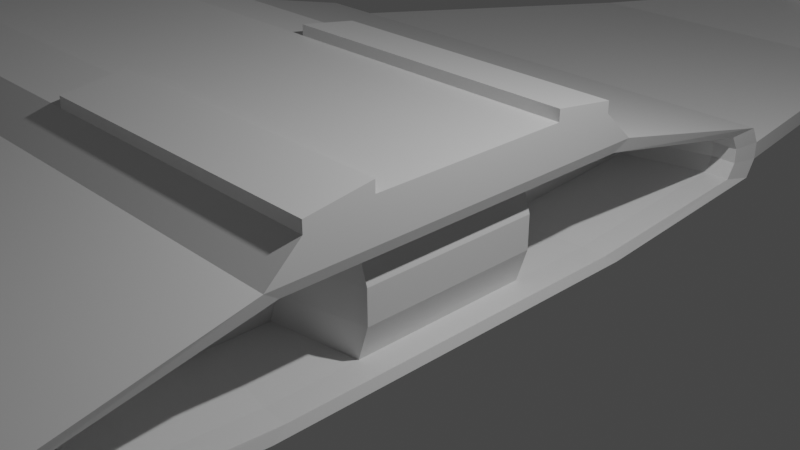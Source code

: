 # Source: Ship1.blend  (saved by Blender 2.90.8; exported with 4.5.12 LTS)
import bpy
from mathutils import Matrix  # noqa: F401  (used for matrix-valued properties, if any)

bpy.ops.wm.read_factory_settings(use_empty=True)
scene = bpy.context.scene
scene.name = 'Scene'

# ---- collections
col_collection = bpy.data.collections.new('Collection'); scene.collection.children.link(col_collection)

# ---- materials (node trees are filled in below, after node groups)
mat_material = bpy.data.materials.new('Material')
mat_material.alpha_threshold = 0.0
mat_material.use_transparent_shadow = False
mat_material.line_color = (0.0, 0.0, 0.0, 1.0)

# ---- material node trees
mat_material.use_nodes = True; mat_material.node_tree.nodes.clear()
_N = mat_material.node_tree.nodes; _L = mat_material.node_tree.links
n0 = _N.new('ShaderNodeOutputMaterial'); n0.name = 'Material Output'; n0.location = (300, 300)
n1 = _N.new('ShaderNodeBsdfPrincipled'); n1.name = 'Principled BSDF'; n1.location = (10, 300)
n1.distribution = 'GGX'
n1.subsurface_method = 'BURLEY'
n1.inputs[2].default_value = 0.4
n1.inputs[3].default_value = 1.45
n1.inputs[27].default_value = (0.0, 0.0, 0.0, 1.0)
n1.inputs[28].default_value = 1.0
_L.new(n1.outputs[0], n0.inputs[0])
n0.is_active_output = True

# ---- world
world_world = bpy.data.worlds.new('World'); scene.world = world_world
world_world.use_nodes = True; world_world.node_tree.nodes.clear()
_N = world_world.node_tree.nodes; _L = world_world.node_tree.links
n0 = _N.new('ShaderNodeOutputWorld'); n0.name = 'World Output'; n0.location = (300, 300)
n1 = _N.new('ShaderNodeBackground'); n1.name = 'Background'; n1.location = (10, 300)
n1.inputs[0].default_value = (0.05088, 0.05088, 0.05088, 1.0)
_L.new(n1.outputs[0], n0.inputs[0])
n0.is_active_output = True
world_world.color = (0.05088, 0.05088, 0.05088)
world_world.use_sun_shadow = False
world_world.sun_shadow_jitter_overblur = 0.0

# ---- cameras
cam_camera = bpy.data.cameras.new('Camera')
cam_camera.clip_end = 100.0
cam_camera.ortho_scale = 7.314

# ---- lights
light_light = bpy.data.lights.new('Light', 'POINT')
light_light.transmission_factor = 0.0
light_light.energy = 1000.0
light_light.shadow_soft_size = 0.1
light_light.shadow_maximum_resolution = 0.006
light_light.use_absolute_resolution = True

# ---- meshes
me_cube = bpy.data.meshes.new('Cube')
me_cube.from_pydata([(1.0, 0.8266, 0.8866), (1.0, 1.0, -1.0), (1.0, -0.8266, 0.8866), (1.0, -1.0, -1.0), (-1.0, 0.8266, 0.8866), (-1.0, 1.0, -1.0), (-1.0, -0.8266, 0.8866), (-1.0, -1.0, -1.0), (-3.0, 1.0, -1.0), (-3.0, -1.0, -1.0), (-3.0, -0.8266, 0.8866), (-3.0, 0.8266, 0.8866), (-5.0, 1.0, -1.0), (-5.0, -1.0, -1.0), (-5.0, -0.8266, 0.8866), (-5.0, 0.8266, 0.8866), (-7.0, 1.0, -1.0), (-7.0, -1.0, -1.0), (-7.0, -0.8266, 0.8866), (-7.0, 0.8266, 0.8866), (-8.912, 0.6726, -0.8639), (-8.912, -0.6726, -0.8639), (-8.912, -0.7017, 0.8845), (-8.912, 0.7017, 0.8845), (-10.42, 0.742, -0.928), (-10.42, -0.742, -0.928), (-10.42, -0.7054, 0.9439), (-10.42, 0.7054, 0.9439), (-13.4, 0.5256, -1.216), (-13.4, -0.5256, -1.216), (-13.4, -0.4996, 0.263), (-13.4, 0.4996, 0.263), (-14.08, 0.319, -1.065), (-14.08, -0.319, -1.065), (-14.08, -0.319, -0.2053), (-14.08, 0.319, -0.2053), (-1.0, 0.0, -1.0), (1.0, 0.0, 1.0), (-1.0, 0.0, 1.0), (1.0, 0.0, -1.0), (-3.0, 0.0, -1.0), (-3.0, 0.0, 1.0), (-5.0, 0.0, -1.0), (-5.0, 0.0, 1.0), (-7.0, 0.0, -1.0), (-7.0, 0.0, 1.0), (-8.912, 0.0, -1.0), (-8.912, 0.0, 1.0), (-10.42, 0.0, -1.0), (-10.42, 0.0, 1.116), (-13.4, 0.0, -1.288), (-0.41, -0.8501, -0.8192), (-14.15, 0.0, -1.065), (-14.15, 0.0, -0.2053), (-1.0, 0.5, 1.0), (1.0, 0.5, -1.0), (-3.0, 0.5, 1.0), (-5.0, 0.5, 1.0), (-7.0, 0.5, 1.0), (-8.912, 0.3932, 1.0), (-10.42, 0.4972, 1.116), (-0.41, -0.5641, -0.8192), (-14.15, 0.1595, -0.2053), (-1.0, 0.5, -1.0), (1.0, 0.5, 1.0), (-3.0, 0.5, -1.0), (-5.0, 0.5, -1.0), (-7.0, 0.5, -1.0), (-8.912, 0.3932, -1.0), (-10.42, 0.4209, -1.0), (-13.4, 0.2981, -1.288), (-14.15, 0.1595, -1.065), (-1.0, -0.5, -1.0), (1.0, -0.5, 1.0), (-3.0, -0.5, -1.0), (-5.0, -0.5, -1.0), (-7.0, -0.5, -1.0), (-8.912, -0.3932, -1.0), (-10.42, -0.4209, -1.0), (-13.4, -0.2981, -1.288), (-14.15, -0.1595, -1.065), (-1.0, -0.5, 1.0), (1.0, -0.5, -1.0), (-3.0, -0.5, 1.0), (-5.0, -0.5, 1.0), (-7.0, -0.5, 1.0), (-8.912, -0.3932, 1.0), (-10.42, -0.4972, 1.116), (-0.2763, -0.5641, -0.4507), (-14.15, -0.1595, -0.2053), (0.7699, -0.4617, -0.4684), (-0.8871, 3.931, -0.4452), (0.7699, 0.4617, -0.4684), (-4.531, 3.931, -0.4452), (-3.317, 3.931, -0.4452), (-2.102, 3.931, -0.4452), (-4.531, -3.931, -0.4452), (-4.531, -3.931, -0.6691), (-7.441, -1.0, 0.0), (-7.441, 1.0, 0.0), (-8.912, -0.7865, 0.0), (-8.912, 0.7865, 0.0), (-10.42, -0.8418, 0.0), (-10.42, 0.8418, 0.0), (-13.4, -0.5962, -0.4844), (-13.4, 0.5962, -0.4844), (-14.15, -0.319, -0.6353), (-14.15, 0.319, -0.6353), (-14.28, 0.0, -0.6353), (0.7699, -5.351e-10, -0.4684), (0.6362, -5.351e-10, -0.8864), (-14.28, 0.1595, -0.6353), (-14.28, -0.1595, -0.6353), (0.6362, -0.4617, -0.8864), (0.6362, 0.4617, -0.8864), (0.6362, -0.9233, -0.8864), (-3.317, -3.931, -0.4452), (-3.317, -3.931, -0.6691), (-2.102, -3.931, -0.4452), (-7.441, 1.0, -0.5), (-8.912, 0.7865, -0.5), (-10.42, 0.8418, -0.5), (-13.4, 0.5962, -0.8862), (-14.15, 0.319, -0.8503), (-14.28, 0.0, -0.8503), (0.6362, 0.9233, -0.8864), (-14.28, 0.1595, -0.8503), (-14.28, -0.1595, -0.8503), (-2.102, -3.931, -0.6691), (-0.8871, -3.931, -0.4452), (-0.8871, -3.931, -0.6691), (-7.441, -1.0, -0.5), (-8.912, -0.7865, -0.5), (-10.42, -0.8418, -0.5), (-13.4, -0.5962, -0.8862), (-14.15, -0.319, -0.8503), (-1.0, -1.0, 0.5), (-3.0, -1.0, 0.5), (-5.0, -1.0, 0.5), (-7.0, -1.0, 0.5), (-8.912, -0.7865, 0.5), (-10.42, -0.8418, 0.5), (-13.4, -0.5962, -0.08263), (-14.15, -0.319, -0.4203), (1.0, 1.0, 0.5), (1.0, -1.0, 0.5), (-1.0, 1.0, 0.5), (-3.0, 1.0, 0.5), (-5.0, 1.0, 0.5), (-7.0, 1.0, 0.5), (-8.912, 0.7865, 0.5), (-10.42, 0.8418, 0.5), (-13.4, 0.5962, -0.08263), (-14.15, 0.319, -0.4203), (-14.28, 0.0, -0.4203), (1.0, 0.0, 0.5), (1.0, 0.5, 0.5), (-14.28, 0.1595, -0.4203), (-14.28, -0.1595, -0.4203), (1.0, -0.5, 0.5), (1.0, 2.096, -0.779), (-1.0, 2.096, -0.779), (1.0, 2.148, -0.5551), (1.0, -2.148, -0.5551), (1.0, -2.096, -0.779), (-1.0, 2.148, -0.5551), (-1.0, -2.096, -0.779), (-3.0, 2.148, -0.5551), (-3.0, 2.096, -0.779), (-3.0, -2.096, -0.779), (-5.0, 2.148, -0.5551), (-5.0, 2.096, -0.779), (-5.0, -2.096, -0.779), (-7.0, 2.148, -0.5551), (-7.0, 2.096, -0.779), (-7.0, -2.096, -0.779), (1.0, 2.096, -0.1074), (1.0, 2.148, -0.3313), (-1.0, -2.148, -0.5551), (-1.0, -2.148, -0.3313), (1.0, -2.096, -0.1074), (1.0, -2.148, -0.3313), (-1.0, 2.096, -0.1074), (-1.0, 2.148, -0.3313), (-3.0, -2.148, -0.5551), (-3.0, -2.148, -0.3313), (-3.0, 2.096, -0.1074), (-3.0, 2.148, -0.3313), (-5.0, -2.148, -0.5551), (-5.0, -2.148, -0.3313), (-5.0, 2.096, -0.1074), (-5.0, 2.148, -0.3313), (-7.0, -2.148, -0.5551), (-7.0, -2.148, -0.3313), (-7.0, 2.096, -0.1074), (-7.0, 2.148, -0.3313), (-1.0, -2.096, -0.1074), (-3.0, -2.096, -0.1074), (-5.0, -2.096, -0.1074), (-7.0, -2.096, -0.1074), (0.3276, 3.931, -0.4452), (0.3276, -3.931, -0.4452), (0.3276, 3.931, -0.6691), (0.3276, -3.931, -0.6691), (-0.8871, 3.931, -0.6691), (-2.102, 3.931, -0.6691), (-3.317, 3.931, -0.6691), (-4.531, 3.931, -0.6691), (-0.9271, 4.922, -0.3067), (-1.8, 4.922, -0.3067), (-1.8, -4.922, -0.3067), (-2.673, -4.922, -0.3067), (-2.673, -4.922, -0.5305), (-1.8, -4.922, -0.5305), (-0.9271, -4.922, -0.5305), (-0.9271, -4.922, -0.3067), (-0.05399, -4.922, -0.5305), (-0.05399, -4.922, -0.3067), (-2.673, 4.922, -0.3067), (-0.05399, 4.922, -0.3067), (0.8192, 4.922, -0.3067), (0.8192, -4.922, -0.3067), (0.8192, 4.922, -0.5305), (0.8192, -4.922, -0.5305), (-0.05399, 4.922, -0.5305), (-0.9271, 4.922, -0.5305), (-1.8, 4.922, -0.5305), (-2.673, 4.922, -0.5305), (-0.631, 4.98, -0.3067), (-1.504, 4.98, -0.3067), (-1.504, -4.98, -0.3067), (-2.377, -4.98, -0.3067), (-2.377, -4.98, -0.5305), (-1.504, -4.98, -0.5305), (-0.631, -4.98, -0.5305), (-0.631, -4.98, -0.3067), (0.2422, -4.98, -0.5305), (0.2422, -4.98, -0.3067), (-2.377, 4.98, -0.3067), (0.2422, 4.98, -0.3067), (0.8908, 4.98, -0.3067), (0.8908, -4.98, -0.3067), (0.8908, 4.98, -0.5305), (0.8908, -4.98, -0.5305), (0.2422, 4.98, -0.5305), (-0.631, 4.98, -0.5305), (-1.504, 4.98, -0.5305), (-2.377, 4.98, -0.5305), (0.1997, 4.922, 0.3469), (-0.2132, 4.922, 0.3469), (-0.2132, -4.922, 0.3469), (-0.626, -4.922, 0.3469), (1.165, -4.98, 0.3469), (1.025, -4.922, 0.3469), (0.1997, -4.922, 0.3469), (-0.626, 4.922, 0.3469), (0.6125, -4.922, 0.3469), (0.6125, 4.922, 0.3469), (1.025, 4.922, 0.3469), (0.7525, -4.98, 0.3469), (0.3397, 4.98, 0.3469), (-0.07314, 4.98, 0.3469), (-0.07314, -4.98, 0.3469), (-0.486, -4.98, 0.3469), (0.3397, -4.98, 0.3469), (-0.486, 4.98, 0.3469), (0.7525, 4.98, 0.3469), (1.165, 4.98, 0.3469), (0.8234, 4.855, 0.7687), (0.5222, 4.855, 0.7687), (0.5222, -4.855, 0.7687), (0.221, -4.855, 0.7687), (1.528, -4.912, 0.7687), (1.426, -4.855, 0.7687), (0.8234, -4.855, 0.7687), (0.221, 4.855, 0.7687), (1.125, -4.855, 0.7687), (1.125, 4.855, 0.7687), (1.426, 4.855, 0.7687), (1.227, -4.912, 0.7687), (0.9256, 4.912, 0.7687), (0.6244, 4.912, 0.7687), (0.6244, -4.912, 0.7687), (0.3231, -4.912, 0.7687), (0.9256, -4.912, 0.7687), (0.3231, 4.912, 0.7687), (1.227, 4.912, 0.7687), (1.528, 4.912, 0.7687), (1.323, 4.98, -1.35), (1.282, 4.922, -1.35), (0.7809, 4.922, -1.35), (0.9508, 4.98, -1.35), (0.9508, -4.98, -1.35), (0.7809, -4.922, -1.35), (1.282, -4.922, -1.35), (1.323, -4.98, -1.35), (0.2797, -4.922, -1.35), (-0.2215, -4.922, -1.35), (-0.7226, -4.922, -1.35), (0.2797, 4.922, -1.35), (-0.2215, 4.922, -1.35), (-0.7226, 4.922, -1.35), (0.4497, -4.98, -1.35), (-0.05147, -4.98, -1.35), (-0.5526, -4.98, -1.35), (0.4497, 4.98, -1.35), (-0.05147, 4.98, -1.35), (-0.5526, 4.98, -1.35), (1.0, -0.8266, 1.029), (-1.0, -0.8266, 1.029), (1.0, -0.5, 1.142), (-1.0, 0.5, 1.142), (-1.0, 0.8266, 1.029), (1.0, 0.8266, 1.029), (-3.0, 0.5, 1.142), (-3.0, 0.8266, 1.029), (-3.0, -0.8266, 1.029), (1.0, 0.5, 1.142), (-1.0, -0.5, 1.142), (-3.0, -0.5, 1.142), (-10.64, -0.4631, 1.007), (0.957, 0.9233, -0.8862), (-13.83, -0.2971, -0.2087), (0.957, -0.9233, -0.8862), (0.957, 0.4617, -0.8862), (0.957, -0.4617, -0.8862), (0.957, -5.365e-10, -0.8862), (-13.83, 0.2971, -0.2087), (-13.89, 0.1486, -0.2087), (-10.64, -0.657, 0.8616), (0.957, 0.9233, 0.3676), (-13.23, -0.4653, 0.2275), (0.957, -0.9233, 0.3676), (-13.23, 0.4653, 0.2275), (0.957, -5.365e-10, 0.3676), (-13.23, 0.328, 0.2797), (0.957, 0.4617, 0.3676), (-10.64, 0.657, 0.8616), (0.957, -0.4617, 0.3676), (-10.64, 0.4631, 1.007), (0.957, -1.935, -0.7015), (0.957, -1.984, -0.5144), (0.957, -1.984, -0.3272), (0.957, -1.935, -0.1401), (0.957, 1.984, -0.5144), (0.957, 1.935, -0.1401), (0.957, 1.984, -0.3272), (0.957, 1.935, -0.7015), (0.6362, 0.9233, 0.3675), (0.6362, -0.9233, 0.3675), (0.6362, -5.351e-10, 0.3675), (0.7699, -5.351e-10, -0.05048), (0.6362, 0.4617, 0.3675), (0.7699, 0.4617, -0.05048), (0.6362, -0.4617, 0.3675), (0.7699, -0.4617, -0.05048), (0.6362, -1.935, -0.7017), (0.6362, -1.984, -0.5145), (0.6362, -1.984, -0.3274), (0.6362, -1.935, -0.1402), (0.6362, 1.984, -0.5145), (0.6362, 1.935, -0.1402), (0.6362, 1.984, -0.3274), (0.6362, 1.935, -0.7017), (-10.64, 1.682e-10, 1.007), (-13.23, -0.328, 0.2797), (-13.23, 1.682e-10, 0.2797), (-13.89, -0.1486, -0.2087), (-13.89, 1.682e-10, -0.2087), (-0.2763, 0.5641, -0.4507), (-0.41, 0.5641, -0.8192), (-0.41, 0.8501, -0.8192), (-0.2763, -0.8501, -0.4507), (-0.2763, 0.8501, -0.4507), (-0.41, 0.8501, 0.2863), (-0.2763, 0.8501, -0.08221), (-0.41, -0.8501, 0.2863), (-0.2763, -0.8501, -0.08221), (-0.41, 0.5641, 0.2863), (-0.2763, 0.5641, -0.08221), (-0.41, -0.5641, 0.2863), (-0.2763, -0.5641, -0.08221), (-0.41, -1.781, -0.6564), (-0.41, -1.826, -0.4914), (-0.41, -1.826, -0.3264), (-0.41, -1.781, -0.1614), (-0.41, 1.826, -0.4914), (-0.41, 1.781, -0.1614), (-0.41, 1.826, -0.3264), (-0.41, 1.781, -0.6564)], [], [(11, 56, 314, 315), (145, 2, 6, 136), (72, 7, 9, 74), (72, 82, 3, 7), (159, 73, 2, 145), (146, 4, 0, 144), (56, 11, 15, 57), (83, 10, 316, 319), (98, 131, 192, 193), (136, 6, 10, 137), (1, 160, 347, 321), (137, 10, 14, 138), (146, 144, 176, 182), (74, 9, 13, 75), (76, 17, 21, 77), (75, 13, 17, 76), (57, 15, 19, 58), (138, 14, 18, 139), (59, 23, 27, 60), (58, 19, 23, 59), (139, 18, 22, 140), (119, 16, 20, 120), (121, 24, 28, 122), (140, 22, 26, 141), (120, 20, 24, 121), (77, 21, 25, 78), (27, 31, 333, 337), (78, 25, 29, 79), (26, 87, 320, 329), (141, 26, 30, 142), (157, 62, 35, 153), (142, 30, 34, 143), (122, 28, 32, 123), (79, 29, 33, 80), (70, 50, 52, 71), (158, 89, 53, 154), (35, 62, 328, 327), (69, 48, 50, 70), (30, 26, 329, 331), (68, 46, 48, 69), (85, 45, 47, 86), (86, 47, 49, 87), (84, 43, 45, 85), (66, 42, 44, 67), (67, 44, 46, 68), (65, 40, 42, 66), (81, 38, 41, 83), (83, 41, 43, 84), (156, 64, 37, 155), (63, 55, 39, 36), (63, 36, 40, 65), (64, 54, 38, 37), (4, 11, 315, 312), (5, 63, 65, 8), (5, 1, 55, 63), (144, 0, 64, 156), (8, 65, 66, 12), (16, 67, 68, 20), (12, 66, 67, 16), (20, 68, 69, 24), (24, 69, 70, 28), (28, 70, 71, 32), (154, 53, 62, 157), (49, 60, 339, 364), (89, 34, 322, 367), (45, 58, 59, 47), (47, 59, 60, 49), (43, 57, 58, 45), (38, 54, 56, 41), (41, 56, 57, 43), (10, 83, 84, 14), (2, 73, 310, 308), (14, 84, 85, 18), (22, 86, 87, 26), (18, 85, 86, 22), (34, 30, 331, 322), (53, 89, 367, 368), (143, 34, 89, 158), (50, 79, 80, 52), (48, 78, 79, 50), (46, 77, 78, 48), (42, 75, 76, 44), (44, 76, 77, 46), (40, 74, 75, 42), (155, 37, 73, 159), (36, 39, 82, 72), (36, 72, 74, 40), (37, 38, 81, 73), (82, 39, 326, 325), (135, 106, 112, 127), (124, 108, 111, 126), (162, 177, 346, 344), (163, 164, 340, 341), (127, 112, 108, 124), (152, 105, 107, 153), (134, 104, 106, 135), (126, 111, 107, 123), (133, 102, 104, 134), (150, 101, 103, 151), (132, 100, 102, 133), (151, 103, 105, 152), (149, 99, 101, 150), (131, 98, 100, 132), (7, 3, 164, 166), (136, 137, 197, 196), (17, 13, 172, 175), (139, 98, 193, 199), (137, 138, 198, 197), (138, 139, 199, 198), (12, 16, 174, 171), (55, 1, 321, 324), (156, 155, 334, 336), (164, 3, 323, 340), (180, 181, 342, 343), (5, 8, 168, 161), (16, 119, 173, 174), (148, 147, 186, 190), (9, 7, 166, 169), (17, 131, 132, 21), (21, 132, 133, 25), (25, 133, 134, 29), (71, 126, 123, 32), (29, 134, 135, 33), (80, 127, 124, 52), (160, 162, 344, 347), (144, 156, 336, 330), (52, 124, 126, 71), (33, 135, 127, 80), (3, 82, 325, 323), (105, 122, 123, 107), (101, 120, 121, 103), (103, 121, 122, 105), (99, 119, 120, 101), (149, 148, 190, 194), (39, 55, 324, 326), (177, 176, 345, 346), (4, 146, 147, 11), (15, 148, 149, 19), (11, 147, 148, 15), (19, 149, 150, 23), (27, 151, 152, 31), (23, 150, 151, 27), (31, 152, 153, 35), (159, 145, 332, 338), (106, 143, 158, 112), (108, 154, 157, 111), (155, 159, 338, 334), (145, 180, 343, 332), (112, 158, 154, 108), (104, 142, 143, 106), (111, 157, 153, 107), (102, 141, 142, 104), (100, 140, 141, 102), (98, 139, 140, 100), (131, 17, 175, 192), (119, 99, 195, 173), (147, 146, 182, 186), (1, 5, 161, 160), (176, 144, 330, 345), (8, 12, 171, 168), (165, 161, 168, 167), (170, 171, 174, 173), (167, 168, 171, 170), (162, 165, 204, 202), (186, 187, 191, 190), (179, 185, 118, 129), (190, 191, 195, 194), (178, 163, 203, 130), (182, 183, 187, 186), (195, 191, 94, 93), (165, 167, 205, 204), (164, 163, 178, 166), (161, 165, 162, 160), (166, 178, 184, 169), (169, 184, 188, 172), (172, 188, 192, 175), (185, 189, 116, 118), (170, 173, 207, 206), (163, 181, 201, 203), (189, 198, 199, 193), (185, 197, 198, 189), (179, 196, 197, 185), (183, 182, 176, 177), (181, 180, 196, 179), (181, 163, 341, 342), (145, 136, 196, 180), (99, 149, 194, 195), (13, 9, 169, 172), (96, 97, 212, 211), (205, 206, 226, 225), (116, 96, 211, 210), (129, 118, 215, 217), (97, 117, 213, 212), (93, 94, 209, 218), (94, 95, 208, 209), (117, 128, 214, 213), (187, 183, 91, 95), (184, 178, 130, 128), (193, 192, 97, 96), (173, 195, 93, 207), (183, 177, 200, 91), (188, 184, 128, 117), (181, 179, 129, 201), (192, 188, 117, 97), (189, 193, 96, 116), (177, 162, 202, 200), (167, 170, 206, 205), (191, 187, 95, 94), (213, 214, 296, 297), (215, 210, 250, 254), (223, 221, 241, 243), (245, 244, 291, 305), (220, 222, 242, 240), (214, 216, 293, 296), (240, 239, 266, 267), (227, 247, 307, 301), (95, 91, 219, 208), (206, 207, 227, 226), (207, 93, 218, 227), (91, 200, 220, 219), (204, 205, 225, 224), (130, 203, 223, 216), (201, 129, 217, 221), (202, 204, 224, 222), (200, 202, 222, 220), (128, 130, 216, 214), (203, 201, 221, 223), (118, 116, 210, 215), (233, 230, 231, 232), (234, 235, 230, 233), (236, 237, 235, 234), (244, 239, 240, 242), (243, 241, 237, 236), (228, 245, 246, 229), (229, 246, 247, 238), (239, 244, 245, 228), (238, 218, 255, 265), (247, 246, 306, 307), (241, 221, 253, 252), (239, 228, 260, 266), (222, 224, 290, 289), (231, 230, 262, 263), (221, 217, 256, 253), (246, 245, 305, 306), (211, 212, 232, 231), (227, 218, 238, 247), (235, 237, 259, 264), (216, 223, 294, 293), (249, 248, 268, 269), (265, 255, 275, 285), (257, 258, 278, 277), (264, 259, 279, 284), (248, 257, 277, 268), (261, 265, 285, 281), (256, 254, 274, 276), (262, 264, 284, 282), (237, 241, 252, 259), (220, 240, 267, 258), (218, 209, 249, 255), (209, 208, 248, 249), (217, 215, 254, 256), (210, 211, 251, 250), (230, 235, 264, 262), (208, 219, 257, 248), (219, 220, 258, 257), (229, 238, 265, 261), (211, 231, 263, 251), (228, 229, 261, 260), (274, 270, 282, 284), (273, 276, 279, 272), (275, 269, 281, 285), (269, 268, 280, 281), (276, 274, 284, 279), (270, 271, 283, 282), (268, 277, 286, 280), (277, 278, 287, 286), (266, 260, 280, 286), (253, 256, 276, 273), (250, 251, 271, 270), (267, 266, 286, 287), (251, 263, 283, 271), (252, 253, 273, 272), (259, 252, 272, 279), (260, 261, 281, 280), (254, 250, 270, 274), (258, 267, 287, 278), (263, 262, 282, 283), (255, 249, 269, 275), (297, 296, 302, 303), (296, 293, 292, 302), (289, 290, 291, 288), (293, 294, 295, 292), (298, 297, 303, 304), (299, 300, 306, 305), (300, 301, 307, 306), (290, 299, 305, 291), (243, 236, 292, 295), (232, 212, 298, 304), (212, 213, 297, 298), (244, 242, 288, 291), (225, 226, 300, 299), (236, 234, 302, 292), (223, 243, 295, 294), (234, 233, 303, 302), (226, 227, 301, 300), (233, 232, 304, 303), (224, 225, 299, 290), (242, 222, 289, 288), (310, 318, 309, 308), (311, 312, 315, 314), (313, 312, 311, 317), (309, 318, 319, 316), (73, 81, 318, 310), (64, 0, 313, 317), (10, 6, 309, 316), (56, 54, 311, 314), (81, 83, 319, 318), (6, 2, 308, 309), (54, 64, 317, 311), (0, 4, 312, 313), (338, 332, 349, 354), (336, 334, 350, 352), (323, 325, 113, 115), (342, 341, 357, 358), (330, 336, 352, 348), (344, 346, 362, 360), (345, 330, 348, 361), (334, 338, 354, 350), (332, 343, 359, 349), (326, 324, 114, 110), (343, 342, 358, 359), (321, 347, 363, 125), (346, 345, 361, 362), (325, 326, 110, 113), (341, 340, 356, 357), (340, 323, 115, 356), (347, 344, 360, 363), (324, 321, 125, 114), (361, 348, 374, 387), (109, 351, 355, 90), (355, 354, 380, 381), (92, 353, 351, 109), (114, 125, 371, 370), (349, 359, 385, 376), (359, 358, 384, 385), (352, 353, 379, 378), (114, 92, 109, 110), (125, 363, 389, 371), (110, 109, 90, 113), (362, 361, 387, 388), (90, 355, 381, 88), (351, 350, 354, 355), (357, 356, 382, 383), (353, 352, 350, 351), (353, 92, 369, 379), (356, 115, 51, 382), (335, 333, 327, 328), (339, 337, 333, 335), (320, 364, 366, 365), (365, 366, 368, 367), (364, 339, 335, 366), (366, 335, 328, 368), (331, 365, 367, 322), (329, 320, 365, 331), (60, 27, 337, 339), (31, 35, 327, 333), (87, 49, 364, 320), (62, 53, 368, 328), (375, 373, 386, 388), (373, 375, 379, 369), (88, 381, 377, 372), (51, 372, 383, 382), (377, 376, 385, 384), (61, 88, 372, 51), (371, 373, 369, 370), (373, 371, 389, 386), (374, 375, 388, 387), (375, 374, 378, 379), (381, 380, 376, 377), (372, 377, 384, 383), (360, 362, 388, 386), (348, 352, 378, 374), (113, 90, 88, 61), (358, 357, 383, 384), (354, 349, 376, 380), (92, 114, 370, 369), (115, 113, 61, 51), (363, 360, 386, 389)])
_uv = me_cube.uv_layers.new(name='UVMap')
_uv.uv.foreach_set('vector', [0.2203, 0.9214, 0.2061, 0.9212, 0.2065, 0.9157, 0.2207, 0.9159, 0.6361, 0.221, 0.6362, 0.2385, 0.5536, 0.2389, 0.5535, 0.2214, 0.747, 0.225, 0.747, 0.2044, 0.8294, 0.2044, 0.8294, 0.225, 0.747, 0.225, 0.6646, 0.225, 0.6646, 0.2044, 0.747, 0.2044, 0.9213, 0.7087, 0.9007, 0.7086, 0.9054, 0.6952, 0.9214, 0.6881, 0.5554, 0.33, 0.5557, 0.3121, 0.6405, 0.3139, 0.6402, 0.3318, 0.4709, 0.296, 0.4709, 0.3106, 0.3864, 0.3102, 0.3864, 0.2955, 0.2775, 0.9223, 0.2633, 0.9223, 0.2633, 0.9168, 0.2775, 0.9168, 0.6631, 0.8053, 0.6779, 0.7917, 0.7128, 0.8265, 0.7065, 0.8327, 0.5535, 0.2214, 0.5536, 0.2389, 0.4708, 0.2392, 0.4708, 0.2216, 0.9836, 0.7706, 0.9743, 0.8154, 0.9709, 0.8087, 0.9787, 0.7674, 0.4708, 0.2216, 0.4708, 0.2392, 0.3868, 0.2384, 0.3871, 0.2209, 0.5554, 0.33, 0.6402, 0.3318, 0.639, 0.385, 0.5543, 0.3831, 0.8294, 0.225, 0.8294, 0.2044, 0.9118, 0.2044, 0.9118, 0.225, 0.3073, 0.6609, 0.3082, 0.6814, 0.224, 0.6714, 0.224, 0.6575, 0.7935, 0.7501, 0.7946, 0.7724, 0.7054, 0.7767, 0.7043, 0.7544, 0.3864, 0.2955, 0.3864, 0.3102, 0.3007, 0.3116, 0.3006, 0.2966, 0.3871, 0.2209, 0.3868, 0.2384, 0.3002, 0.2378, 0.2998, 0.2192, 0.2172, 0.2924, 0.217, 0.3067, 0.1563, 0.3041, 0.1572, 0.2941, 0.3006, 0.2966, 0.3007, 0.3116, 0.217, 0.3067, 0.2172, 0.2924, 0.2998, 0.2192, 0.3002, 0.2378, 0.2163, 0.2441, 0.2151, 0.227, 0.2867, 0.581, 0.3082, 0.5982, 0.2238, 0.6084, 0.2228, 0.5912, 0.158, 0.5908, 0.1579, 0.6087, 0.04526, 0.6213, 0.04126, 0.6087, 0.2151, 0.227, 0.2163, 0.2441, 0.1558, 0.248, 0.1529, 0.2304, 0.2228, 0.5912, 0.2238, 0.6084, 0.1579, 0.6087, 0.158, 0.5908, 0.224, 0.6575, 0.224, 0.6714, 0.1579, 0.6712, 0.1582, 0.6575, 0.1472, 0.8514, 0.0412, 0.8375, 0.04673, 0.8327, 0.1389, 0.8474, 0.1582, 0.6575, 0.1579, 0.6712, 0.04507, 0.6581, 0.04575, 0.6496, 0.1472, 0.7575, 0.1499, 0.7739, 0.1411, 0.7759, 0.1389, 0.7615, 0.1529, 0.2304, 0.1558, 0.248, 0.04975, 0.2603, 0.04308, 0.249, 0.01035, 0.2825, 0.01937, 0.2821, 0.02177, 0.2875, 0.01344, 0.2903, 0.04308, 0.249, 0.04975, 0.2603, 0.02177, 0.2657, 0.01363, 0.2628, 0.04126, 0.6087, 0.04526, 0.6213, 0.023, 0.6288, 0.01542, 0.6254, 0.04575, 0.6496, 0.04507, 0.6581, 0.02279, 0.6499, 0.02049, 0.6447, 0.04585, 0.6296, 0.04592, 0.6396, 0.02033, 0.6393, 0.02056, 0.634, 0.01052, 0.2703, 0.0194, 0.271, 0.01937, 0.2765, 0.01002, 0.2764, 0.01733, 0.8236, 0.01456, 0.814, 0.02322, 0.8124, 0.02499, 0.8201, 0.1582, 0.6224, 0.1584, 0.64, 0.04592, 0.6396, 0.04585, 0.6296, 0.0412, 0.7714, 0.1472, 0.7575, 0.1389, 0.7615, 0.04673, 0.7762, 0.2239, 0.6223, 0.224, 0.6399, 0.1584, 0.64, 0.1582, 0.6224, 0.3003, 0.2529, 0.3004, 0.2747, 0.2171, 0.2754, 0.2168, 0.2585, 0.2168, 0.2585, 0.2171, 0.2754, 0.1574, 0.2761, 0.157, 0.258, 0.3867, 0.2531, 0.3865, 0.2744, 0.3004, 0.2747, 0.3003, 0.2529, 0.7913, 0.7055, 0.7924, 0.7278, 0.7032, 0.7321, 0.7021, 0.7098, 0.3073, 0.6187, 0.3072, 0.6398, 0.224, 0.6399, 0.2239, 0.6223, 0.8294, 0.2662, 0.8294, 0.2456, 0.9118, 0.2456, 0.9118, 0.2662, 0.5553, 0.2536, 0.5553, 0.2747, 0.4709, 0.2748, 0.4708, 0.2537, 0.4708, 0.2537, 0.4709, 0.2748, 0.3865, 0.2744, 0.3867, 0.2531, 0.9213, 0.7499, 0.9007, 0.75, 0.9007, 0.7293, 0.9213, 0.7293, 0.747, 0.2662, 0.6646, 0.2662, 0.6646, 0.2456, 0.747, 0.2456, 0.747, 0.2662, 0.747, 0.2456, 0.8294, 0.2456, 0.8294, 0.2662, 0.6398, 0.2958, 0.5553, 0.2959, 0.5553, 0.2747, 0.6398, 0.2746, 0.2267, 0.8336, 0.2266, 0.916, 0.2207, 0.9159, 0.2208, 0.8335, 0.747, 0.2868, 0.747, 0.2662, 0.8294, 0.2662, 0.8294, 0.2868, 0.747, 0.2868, 0.6646, 0.2868, 0.6646, 0.2662, 0.747, 0.2662, 0.9214, 0.7705, 0.9054, 0.7634, 0.9007, 0.75, 0.9213, 0.7499, 0.8294, 0.2868, 0.8294, 0.2662, 0.9118, 0.2662, 0.9118, 0.2868, 0.3082, 0.5982, 0.3073, 0.6187, 0.2239, 0.6223, 0.2238, 0.6084, 0.7903, 0.6832, 0.7913, 0.7055, 0.7021, 0.7098, 0.701, 0.6875, 0.2238, 0.6084, 0.2239, 0.6223, 0.1582, 0.6224, 0.1579, 0.6087, 0.1579, 0.6087, 0.1582, 0.6224, 0.04585, 0.6296, 0.04526, 0.6213, 0.04526, 0.6213, 0.04585, 0.6296, 0.02056, 0.634, 0.023, 0.6288, 0.01002, 0.2764, 0.01937, 0.2765, 0.01937, 0.2821, 0.01035, 0.2825, 0.1498, 0.8045, 0.1499, 0.835, 0.1411, 0.833, 0.1412, 0.8045, 0.01456, 0.7949, 0.01733, 0.7854, 0.02499, 0.7888, 0.02322, 0.7966, 0.3004, 0.2747, 0.3006, 0.2966, 0.2172, 0.2924, 0.2171, 0.2754, 0.2171, 0.2754, 0.2172, 0.2924, 0.1572, 0.2941, 0.1574, 0.2761, 0.3865, 0.2744, 0.3864, 0.2955, 0.3006, 0.2966, 0.3004, 0.2747, 0.5553, 0.2747, 0.5553, 0.2959, 0.4709, 0.296, 0.4709, 0.2748, 0.4709, 0.2748, 0.4709, 0.296, 0.3864, 0.2955, 0.3865, 0.2744, 0.4708, 0.2392, 0.4708, 0.2537, 0.3867, 0.2531, 0.3868, 0.2384, 0.9054, 0.6952, 0.9007, 0.7086, 0.8948, 0.7086, 0.8996, 0.6951, 0.3868, 0.2384, 0.3867, 0.2531, 0.3003, 0.2529, 0.3002, 0.2378, 0.2163, 0.2441, 0.2168, 0.2585, 0.157, 0.258, 0.1558, 0.248, 0.3002, 0.2378, 0.3003, 0.2529, 0.2168, 0.2585, 0.2163, 0.2441, 0.01733, 0.7854, 0.0412, 0.7714, 0.04673, 0.7762, 0.02499, 0.7888, 0.01438, 0.8045, 0.01456, 0.7949, 0.02322, 0.7966, 0.02314, 0.8045, 0.01363, 0.2628, 0.02177, 0.2657, 0.0194, 0.271, 0.01052, 0.2703, 0.04592, 0.6396, 0.04575, 0.6496, 0.02049, 0.6447, 0.02033, 0.6393, 0.1584, 0.64, 0.1582, 0.6575, 0.04575, 0.6496, 0.04592, 0.6396, 0.224, 0.6399, 0.224, 0.6575, 0.1582, 0.6575, 0.1584, 0.64, 0.7924, 0.7278, 0.7935, 0.7501, 0.7043, 0.7544, 0.7032, 0.7321, 0.3072, 0.6398, 0.3073, 0.6609, 0.224, 0.6575, 0.224, 0.6399, 0.8294, 0.2456, 0.8294, 0.225, 0.9118, 0.225, 0.9118, 0.2456, 0.9213, 0.7293, 0.9007, 0.7293, 0.9007, 0.7086, 0.9213, 0.7087, 0.747, 0.2456, 0.6646, 0.2456, 0.6646, 0.225, 0.747, 0.225, 0.747, 0.2456, 0.747, 0.225, 0.8294, 0.225, 0.8294, 0.2456, 0.6398, 0.2746, 0.5553, 0.2747, 0.5553, 0.2536, 0.6398, 0.2535, 0.9838, 0.7087, 0.9838, 0.7293, 0.9788, 0.7293, 0.9788, 0.7103, 0.01495, 0.6532, 0.005474, 0.6592, 0.0008283, 0.6476, 0.01129, 0.6455, 0.01089, 0.6391, 0.0002563, 0.6385, 0.001931, 0.6295, 0.01164, 0.6328, 0.965, 0.8177, 0.9556, 0.8177, 0.9555, 0.8106, 0.9632, 0.8107, 0.965, 0.6411, 0.9743, 0.6433, 0.9709, 0.6501, 0.9632, 0.6481, 0.01129, 0.6455, 0.0008283, 0.6476, 0.0002563, 0.6385, 0.01089, 0.6391, 0.0432, 0.3051, 0.03327, 0.3186, 0.004102, 0.2947, 0.01344, 0.2903, 0.04088, 0.6708, 0.03475, 0.6869, 0.005474, 0.6592, 0.01495, 0.6532, 0.01164, 0.6328, 0.001931, 0.6295, 0.007414, 0.6195, 0.01542, 0.6254, 0.158, 0.6893, 0.1578, 0.7101, 0.03475, 0.6869, 0.04088, 0.6708, 0.2162, 0.3239, 0.2149, 0.3453, 0.15, 0.3413, 0.1537, 0.3219, 0.223, 0.6886, 0.2215, 0.7102, 0.1578, 0.7101, 0.158, 0.6893, 0.1537, 0.3219, 0.15, 0.3413, 0.03327, 0.3186, 0.0432, 0.3051, 0.3006, 0.3301, 0.2781, 0.3499, 0.2149, 0.3453, 0.2162, 0.3239, 0.2866, 0.6985, 0.2835, 0.7193, 0.2215, 0.7102, 0.223, 0.6886, 0.747, 0.2044, 0.6646, 0.2044, 0.6646, 0.1584, 0.747, 0.1584, 0.5535, 0.2214, 0.4708, 0.2216, 0.4707, 0.1699, 0.5533, 0.1697, 0.7054, 0.7767, 0.7946, 0.7724, 0.794, 0.826, 0.7163, 0.818, 0.2998, 0.2192, 0.2762, 0.1994, 0.3086, 0.1607, 0.3108, 0.1699, 0.4708, 0.2216, 0.3871, 0.2209, 0.3888, 0.1694, 0.4707, 0.1699, 0.3871, 0.2209, 0.2998, 0.2192, 0.3108, 0.1699, 0.3888, 0.1694, 0.7903, 0.6832, 0.701, 0.6875, 0.7081, 0.6426, 0.7878, 0.6333, 0.9838, 0.75, 0.9836, 0.7706, 0.9787, 0.7674, 0.9788, 0.7484, 0.9213, 0.7499, 0.9213, 0.7293, 0.9271, 0.7293, 0.9271, 0.7483, 0.9743, 0.6433, 0.9836, 0.6881, 0.9787, 0.6913, 0.9709, 0.6501, 0.9464, 0.6434, 0.9557, 0.6411, 0.9556, 0.6481, 0.948, 0.6502, 0.747, 0.2868, 0.8294, 0.2868, 0.8294, 0.3329, 0.747, 0.3329, 0.701, 0.6875, 0.6699, 0.6736, 0.7042, 0.6337, 0.7081, 0.6426, 0.3865, 0.328, 0.4707, 0.3285, 0.47, 0.3816, 0.3868, 0.3807, 0.8294, 0.2044, 0.747, 0.2044, 0.747, 0.1584, 0.8294, 0.1584, 0.3082, 0.6814, 0.2866, 0.6985, 0.223, 0.6886, 0.224, 0.6714, 0.224, 0.6714, 0.223, 0.6886, 0.158, 0.6893, 0.1579, 0.6712, 0.1579, 0.6712, 0.158, 0.6893, 0.04088, 0.6708, 0.04507, 0.6581, 0.02056, 0.634, 0.01164, 0.6328, 0.01542, 0.6254, 0.023, 0.6288, 0.04507, 0.6581, 0.04088, 0.6708, 0.01495, 0.6532, 0.02279, 0.6499, 0.02049, 0.6447, 0.01129, 0.6455, 0.01089, 0.6391, 0.02033, 0.6393, 0.9743, 0.8154, 0.965, 0.8177, 0.9632, 0.8107, 0.9709, 0.8087, 0.9214, 0.7705, 0.9213, 0.7499, 0.9271, 0.7483, 0.9271, 0.7673, 0.02033, 0.6393, 0.01089, 0.6391, 0.01164, 0.6328, 0.02056, 0.634, 0.02279, 0.6499, 0.01495, 0.6532, 0.01129, 0.6455, 0.02049, 0.6447, 0.9836, 0.6881, 0.9838, 0.7087, 0.9788, 0.7103, 0.9787, 0.6913, 0.03544, 0.5929, 0.04126, 0.6087, 0.01542, 0.6254, 0.007414, 0.6195, 0.221, 0.5696, 0.2228, 0.5912, 0.158, 0.5908, 0.1578, 0.5701, 0.1578, 0.5701, 0.158, 0.5908, 0.04126, 0.6087, 0.03544, 0.5929, 0.2834, 0.56, 0.2867, 0.581, 0.2228, 0.5912, 0.221, 0.5696, 0.3006, 0.3301, 0.3865, 0.328, 0.3868, 0.3807, 0.3117, 0.3775, 0.9838, 0.7293, 0.9838, 0.75, 0.9788, 0.7484, 0.9788, 0.7293, 0.9556, 0.8177, 0.9463, 0.8154, 0.9479, 0.8086, 0.9555, 0.8106, 0.5557, 0.3121, 0.5554, 0.33, 0.4707, 0.3285, 0.4709, 0.3106, 0.3864, 0.3102, 0.3865, 0.328, 0.3006, 0.3301, 0.3007, 0.3116, 0.4709, 0.3106, 0.4707, 0.3285, 0.3865, 0.328, 0.3864, 0.3102, 0.3007, 0.3116, 0.3006, 0.3301, 0.2162, 0.3239, 0.217, 0.3067, 0.1563, 0.3041, 0.1537, 0.3219, 0.0432, 0.3051, 0.04996, 0.2937, 0.217, 0.3067, 0.2162, 0.3239, 0.1537, 0.3219, 0.1563, 0.3041, 0.04996, 0.2937, 0.0432, 0.3051, 0.01344, 0.2903, 0.02177, 0.2875, 0.9213, 0.7087, 0.9214, 0.6881, 0.9271, 0.6913, 0.9271, 0.7103, 0.005305, 0.2585, 0.01363, 0.2628, 0.01052, 0.2703, 0.0014, 0.268, 0.0002563, 0.2761, 0.01002, 0.2764, 0.01035, 0.2825, 0.0007138, 0.2842, 0.9213, 0.7293, 0.9213, 0.7087, 0.9271, 0.7103, 0.9271, 0.7293, 0.9214, 0.6881, 0.9464, 0.6434, 0.948, 0.6502, 0.9271, 0.6913, 0.0014, 0.268, 0.01052, 0.2703, 0.01002, 0.2764, 0.0002563, 0.2761, 0.03327, 0.2358, 0.04308, 0.249, 0.01363, 0.2628, 0.005305, 0.2585, 0.0007138, 0.2842, 0.01035, 0.2825, 0.01344, 0.2903, 0.004102, 0.2947, 0.149, 0.2109, 0.1529, 0.2304, 0.04308, 0.249, 0.03327, 0.2358, 0.2132, 0.2057, 0.2151, 0.227, 0.1529, 0.2304, 0.149, 0.2109, 0.2762, 0.1994, 0.2998, 0.2192, 0.2151, 0.227, 0.2132, 0.2057, 0.6779, 0.7917, 0.7054, 0.7767, 0.7163, 0.818, 0.7128, 0.8265, 0.6699, 0.6736, 0.6529, 0.6602, 0.6972, 0.6275, 0.7042, 0.6337, 0.4707, 0.3285, 0.5554, 0.33, 0.5543, 0.3831, 0.47, 0.3816, 0.6646, 0.2868, 0.747, 0.2868, 0.747, 0.3329, 0.6646, 0.3329, 0.9463, 0.8154, 0.9214, 0.7705, 0.9271, 0.7673, 0.9479, 0.8086, 0.8294, 0.2868, 0.9118, 0.2868, 0.9118, 0.3329, 0.8294, 0.3329, 0.747, 0.3423, 0.747, 0.3329, 0.8294, 0.3329, 0.8294, 0.3423, 0.7868, 0.6243, 0.7878, 0.6333, 0.7081, 0.6426, 0.7042, 0.6337, 0.8294, 0.3423, 0.8294, 0.3329, 0.9118, 0.3329, 0.9118, 0.3423, 0.6646, 0.3423, 0.747, 0.3423, 0.7423, 0.416, 0.6923, 0.416, 0.47, 0.3816, 0.4699, 0.3913, 0.3864, 0.3904, 0.3868, 0.3807, 0.5533, 0.1602, 0.4707, 0.1604, 0.5075, 0.08676, 0.5575, 0.08651, 0.3868, 0.3807, 0.3864, 0.3904, 0.3096, 0.3861, 0.3117, 0.3775, 0.747, 0.1489, 0.6646, 0.1489, 0.6923, 0.07525, 0.7423, 0.07525, 0.5543, 0.3831, 0.5541, 0.3929, 0.4699, 0.3913, 0.47, 0.3816, 0.3096, 0.3861, 0.3864, 0.3904, 0.4544, 0.4656, 0.4033, 0.4639, 0.747, 0.3423, 0.8294, 0.3423, 0.7924, 0.416, 0.7423, 0.416, 0.6646, 0.1584, 0.6646, 0.1489, 0.747, 0.1489, 0.747, 0.1584, 0.747, 0.3329, 0.747, 0.3423, 0.6646, 0.3423, 0.6646, 0.3329, 0.747, 0.1584, 0.747, 0.1489, 0.8294, 0.1489, 0.8294, 0.1584, 0.8294, 0.1584, 0.8294, 0.1489, 0.9118, 0.1489, 0.9118, 0.1584, 0.794, 0.826, 0.7928, 0.8367, 0.7128, 0.8265, 0.7163, 0.818, 0.4707, 0.1604, 0.3887, 0.1601, 0.4575, 0.087, 0.5075, 0.08676, 0.7868, 0.6243, 0.7042, 0.6337, 0.7957, 0.5516, 0.8423, 0.5434, 0.965, 0.6411, 0.9557, 0.6411, 0.9602, 0.562, 0.9695, 0.562, 0.3887, 0.1601, 0.3888, 0.1694, 0.3108, 0.1699, 0.3086, 0.1607, 0.4707, 0.1604, 0.4707, 0.1699, 0.3888, 0.1694, 0.3887, 0.1601, 0.5533, 0.1602, 0.5533, 0.1697, 0.4707, 0.1699, 0.4707, 0.1604, 0.5541, 0.3929, 0.5543, 0.3831, 0.639, 0.385, 0.6388, 0.3947, 0.6358, 0.1598, 0.6358, 0.1693, 0.5533, 0.1697, 0.5533, 0.1602, 0.9557, 0.6411, 0.965, 0.6411, 0.9632, 0.6481, 0.9556, 0.6481, 0.6361, 0.221, 0.5535, 0.2214, 0.5533, 0.1697, 0.6358, 0.1693, 0.2781, 0.3499, 0.3006, 0.3301, 0.3117, 0.3775, 0.3096, 0.3861, 0.9118, 0.2044, 0.8294, 0.2044, 0.8294, 0.1584, 0.9118, 0.1584, 0.7954, 0.912, 0.8007, 0.9056, 0.8614, 0.9564, 0.8564, 0.9633, 0.7924, 0.416, 0.8424, 0.416, 0.78, 0.4572, 0.744, 0.4572, 0.4575, 0.087, 0.4075, 0.08723, 0.4837, 0.04568, 0.5197, 0.0455, 0.5575, 0.08651, 0.5075, 0.08676, 0.5557, 0.04531, 0.5917, 0.04512, 0.8007, 0.9056, 0.845, 0.9137, 0.8943, 0.9633, 0.8614, 0.9564, 0.4033, 0.4639, 0.4544, 0.4656, 0.5171, 0.5097, 0.4802, 0.5086, 0.4544, 0.4656, 0.5056, 0.4671, 0.554, 0.5108, 0.5171, 0.5097, 0.8424, 0.07525, 0.7924, 0.07525, 0.744, 0.03404, 0.78, 0.03404, 0.4699, 0.3913, 0.5541, 0.3929, 0.5569, 0.4685, 0.5056, 0.4671, 0.8294, 0.1489, 0.747, 0.1489, 0.7423, 0.07525, 0.7924, 0.07525, 0.7065, 0.8327, 0.7128, 0.8265, 0.8007, 0.9056, 0.7954, 0.912, 0.7042, 0.6337, 0.6972, 0.6275, 0.7901, 0.5449, 0.7957, 0.5516, 0.5541, 0.3929, 0.6388, 0.3947, 0.6084, 0.4699, 0.5569, 0.4685, 0.9118, 0.1489, 0.8294, 0.1489, 0.7924, 0.07525, 0.8424, 0.07525, 0.6358, 0.1598, 0.5533, 0.1602, 0.5575, 0.08651, 0.6076, 0.08626, 0.7128, 0.8265, 0.7928, 0.8367, 0.845, 0.9137, 0.8007, 0.9056, 0.3887, 0.1601, 0.3086, 0.1607, 0.4075, 0.08723, 0.4575, 0.087, 0.9556, 0.8177, 0.965, 0.8177, 0.9695, 0.8972, 0.9601, 0.8971, 0.8294, 0.3423, 0.9118, 0.3423, 0.8424, 0.416, 0.7924, 0.416, 0.3864, 0.3904, 0.4699, 0.3913, 0.5056, 0.4671, 0.4544, 0.4656, 0.78, 0.03404, 0.744, 0.03404, 0.6942, 0.0002564, 0.7149, 0.0002564, 0.5557, 0.04531, 0.5197, 0.0455, 0.585, 0.01822, 0.602, 0.01813, 0.9637, 0.5161, 0.9544, 0.5162, 0.9544, 0.5123, 0.9637, 0.5123, 0.4455, 0.6466, 0.4445, 0.6108, 0.4784, 0.5807, 0.4784, 0.6017, 0.9542, 0.9432, 0.9635, 0.9432, 0.9635, 0.9471, 0.9542, 0.947, 0.744, 0.03404, 0.708, 0.03404, 0.6736, 0.0002564, 0.6942, 0.0002564, 0.4342, 0.584, 0.4352, 0.6111, 0.407, 0.5913, 0.4059, 0.574, 0.4497, 0.731, 0.4488, 0.7182, 0.4779, 0.6428, 0.4795, 0.6493, 0.5056, 0.4671, 0.5569, 0.4685, 0.591, 0.5119, 0.554, 0.5108, 0.8423, 0.5434, 0.7957, 0.5516, 0.8597, 0.4987, 0.8943, 0.4916, 0.7957, 0.5516, 0.7901, 0.5449, 0.8545, 0.4915, 0.8597, 0.4987, 0.5569, 0.4685, 0.6084, 0.4699, 0.628, 0.5129, 0.591, 0.5119, 0.7423, 0.416, 0.7924, 0.416, 0.744, 0.4572, 0.708, 0.4572, 0.7423, 0.07525, 0.6923, 0.07525, 0.672, 0.03404, 0.708, 0.03404, 0.6076, 0.08626, 0.5575, 0.08651, 0.5917, 0.04512, 0.6277, 0.04493, 0.6923, 0.416, 0.7423, 0.416, 0.708, 0.4572, 0.672, 0.4572, 0.9601, 0.8971, 0.9695, 0.8972, 0.9635, 0.9432, 0.9542, 0.9432, 0.7924, 0.07525, 0.7423, 0.07525, 0.708, 0.03404, 0.744, 0.03404, 0.9695, 0.562, 0.9602, 0.562, 0.9544, 0.5162, 0.9637, 0.5161, 0.5075, 0.08676, 0.4575, 0.087, 0.5197, 0.0455, 0.5557, 0.04531, 0.5431, 0.6096, 0.534, 0.6091, 0.536, 0.5729, 0.5452, 0.5733, 0.542, 0.6449, 0.5328, 0.6447, 0.534, 0.6091, 0.5431, 0.6096, 0.5409, 0.6807, 0.5316, 0.6804, 0.5328, 0.6447, 0.542, 0.6449, 0.4445, 0.6108, 0.4352, 0.6111, 0.4342, 0.584, 0.4436, 0.5837, 0.5401, 0.7078, 0.5306, 0.7075, 0.5316, 0.6804, 0.5409, 0.6807, 0.4364, 0.6468, 0.4455, 0.6466, 0.4467, 0.6818, 0.4376, 0.6823, 0.4376, 0.6823, 0.4467, 0.6818, 0.4488, 0.7182, 0.4396, 0.7186, 0.4352, 0.6111, 0.4445, 0.6108, 0.4455, 0.6466, 0.4364, 0.6468, 0.4396, 0.7186, 0.4397, 0.7315, 0.4084, 0.6483, 0.4093, 0.6421, 0.4488, 0.7182, 0.4467, 0.6818, 0.4783, 0.6227, 0.4779, 0.6428, 0.9544, 0.5123, 0.9544, 0.5162, 0.9267, 0.5096, 0.9264, 0.5033, 0.4352, 0.6111, 0.4364, 0.6468, 0.4079, 0.6083, 0.407, 0.5913, 0.672, 0.4572, 0.708, 0.4572, 0.6736, 0.491, 0.6529, 0.491, 0.536, 0.5729, 0.534, 0.6091, 0.5051, 0.6666, 0.5057, 0.6494, 0.6277, 0.04493, 0.5917, 0.04512, 0.619, 0.01804, 0.636, 0.01795, 0.4467, 0.6818, 0.4455, 0.6466, 0.4784, 0.6017, 0.4783, 0.6227, 0.5361, 0.56, 0.5461, 0.5604, 0.5452, 0.5733, 0.536, 0.5729, 0.4497, 0.731, 0.4397, 0.7315, 0.4396, 0.7186, 0.4488, 0.7182, 0.5328, 0.6447, 0.5316, 0.6804, 0.5034, 0.7003, 0.5044, 0.6832, 0.708, 0.03404, 0.672, 0.03404, 0.6529, 0.0002563, 0.6736, 0.0002564, 0.5835, 0.5394, 0.601, 0.5399, 0.6269, 0.5588, 0.6141, 0.5584, 0.4093, 0.6421, 0.4084, 0.6483, 0.3895, 0.6141, 0.391, 0.6099, 0.6185, 0.5404, 0.636, 0.5409, 0.6524, 0.5595, 0.6397, 0.5591, 0.5044, 0.6832, 0.5034, 0.7003, 0.4843, 0.7189, 0.4852, 0.7063, 0.601, 0.5399, 0.6185, 0.5404, 0.6397, 0.5591, 0.6269, 0.5588, 0.4087, 0.6248, 0.4093, 0.6421, 0.391, 0.6099, 0.3898, 0.5978, 0.619, 0.01804, 0.602, 0.01813, 0.6276, 0.0003883, 0.64, 0.0003223, 0.5051, 0.6666, 0.5044, 0.6832, 0.4852, 0.7063, 0.4862, 0.6937, 0.5316, 0.6804, 0.5306, 0.7075, 0.5024, 0.7175, 0.5034, 0.7003, 0.9542, 0.9432, 0.9542, 0.947, 0.9261, 0.9561, 0.9264, 0.9498, 0.4802, 0.5086, 0.5171, 0.5097, 0.5835, 0.5394, 0.566, 0.5389, 0.5171, 0.5097, 0.554, 0.5108, 0.601, 0.5399, 0.5835, 0.5394, 0.5917, 0.04512, 0.5557, 0.04531, 0.602, 0.01813, 0.619, 0.01804, 0.5197, 0.0455, 0.4837, 0.04568, 0.568, 0.01831, 0.585, 0.01822, 0.534, 0.6091, 0.5328, 0.6447, 0.5044, 0.6832, 0.5051, 0.6666, 0.554, 0.5108, 0.591, 0.5119, 0.6185, 0.5404, 0.601, 0.5399, 0.591, 0.5119, 0.628, 0.5129, 0.636, 0.5409, 0.6185, 0.5404, 0.4376, 0.6823, 0.4396, 0.7186, 0.4093, 0.6421, 0.4087, 0.6248, 0.5361, 0.56, 0.536, 0.5729, 0.5057, 0.6494, 0.5049, 0.6432, 0.4364, 0.6468, 0.4376, 0.6823, 0.4087, 0.6248, 0.4079, 0.6083, 0.4832, 0.7018, 0.4842, 0.6891, 0.4862, 0.6937, 0.4852, 0.7063, 0.4814, 0.7271, 0.4822, 0.7144, 0.4843, 0.7189, 0.4835, 0.7315, 0.3895, 0.6141, 0.3878, 0.6024, 0.3898, 0.5978, 0.391, 0.6099, 0.3878, 0.6024, 0.3867, 0.5897, 0.3888, 0.5852, 0.3898, 0.5978, 0.4822, 0.7144, 0.4832, 0.7018, 0.4852, 0.7063, 0.4843, 0.7189, 0.4842, 0.6891, 0.4859, 0.6774, 0.4874, 0.6816, 0.4862, 0.6937, 0.3867, 0.5897, 0.3858, 0.5771, 0.3879, 0.5726, 0.3888, 0.5852, 0.3858, 0.5771, 0.3849, 0.5645, 0.387, 0.56, 0.3879, 0.5726, 0.407, 0.5913, 0.4079, 0.6083, 0.3888, 0.5852, 0.3879, 0.5726, 0.636, 0.01795, 0.619, 0.01804, 0.64, 0.0003223, 0.6524, 0.0002563, 0.585, 0.01822, 0.568, 0.01831, 0.6028, 0.0005199, 0.6152, 0.0004541, 0.4059, 0.574, 0.407, 0.5913, 0.3879, 0.5726, 0.387, 0.56, 0.5049, 0.6432, 0.5057, 0.6494, 0.4874, 0.6816, 0.4859, 0.6774, 0.9264, 0.5033, 0.9267, 0.5096, 0.9064, 0.4963, 0.9064, 0.4915, 0.5034, 0.7003, 0.5024, 0.7175, 0.4835, 0.7315, 0.4843, 0.7189, 0.4079, 0.6083, 0.4087, 0.6248, 0.3898, 0.5978, 0.3888, 0.5852, 0.602, 0.01813, 0.585, 0.01822, 0.6152, 0.0004541, 0.6276, 0.0003883, 0.9264, 0.9498, 0.9261, 0.9561, 0.9059, 0.968, 0.9059, 0.9631, 0.5057, 0.6494, 0.5051, 0.6666, 0.4862, 0.6937, 0.4874, 0.6816, 0.566, 0.5389, 0.5835, 0.5394, 0.6141, 0.5584, 0.6013, 0.558, 0.5771, 0.6615, 0.5773, 0.6826, 0.5749, 0.6898, 0.5747, 0.6688, 0.5773, 0.6826, 0.5773, 0.7036, 0.5748, 0.7108, 0.5749, 0.6898, 0.4808, 0.5666, 0.4809, 0.5878, 0.4784, 0.5807, 0.4783, 0.5649, 0.5773, 0.7036, 0.5772, 0.7248, 0.5747, 0.7266, 0.5748, 0.7108, 0.5759, 0.6422, 0.5771, 0.6615, 0.5747, 0.6688, 0.5743, 0.6487, 0.4809, 0.6089, 0.4806, 0.63, 0.4783, 0.6227, 0.4784, 0.6017, 0.4806, 0.63, 0.4795, 0.6493, 0.4779, 0.6428, 0.4783, 0.6227, 0.4809, 0.5878, 0.4809, 0.6089, 0.4784, 0.6017, 0.4784, 0.5807, 0.5401, 0.7078, 0.5409, 0.6807, 0.5748, 0.7108, 0.5747, 0.7266, 0.5452, 0.5733, 0.5461, 0.5604, 0.5759, 0.6422, 0.5743, 0.6487, 0.8159, 0.03404, 0.78, 0.03404, 0.7149, 0.0002564, 0.7355, 0.0002564, 0.4445, 0.6108, 0.4436, 0.5837, 0.4783, 0.5649, 0.4784, 0.5807, 0.744, 0.4572, 0.78, 0.4572, 0.7149, 0.491, 0.6942, 0.491, 0.5409, 0.6807, 0.542, 0.6449, 0.5749, 0.6898, 0.5748, 0.7108, 0.9637, 0.5161, 0.9637, 0.5123, 0.9994, 0.4982, 0.9997, 0.5011, 0.542, 0.6449, 0.5431, 0.6096, 0.5747, 0.6688, 0.5749, 0.6898, 0.78, 0.4572, 0.8159, 0.4572, 0.7355, 0.491, 0.7149, 0.491, 0.5431, 0.6096, 0.5452, 0.5733, 0.5743, 0.6487, 0.5747, 0.6688, 0.708, 0.4572, 0.744, 0.4572, 0.6942, 0.491, 0.6736, 0.491, 0.9635, 0.9471, 0.9635, 0.9432, 0.9997, 0.9584, 0.9994, 0.9613, 0.2775, 0.752, 0.2775, 0.8344, 0.2633, 0.8344, 0.2633, 0.752, 0.2066, 0.8333, 0.2208, 0.8335, 0.2207, 0.9159, 0.2065, 0.9157, 0.2207, 0.7511, 0.2208, 0.8335, 0.2066, 0.8333, 0.2064, 0.7509, 0.2633, 0.8344, 0.2775, 0.8344, 0.2775, 0.9168, 0.2633, 0.9168, 0.2834, 0.752, 0.2834, 0.8344, 0.2775, 0.8344, 0.2775, 0.752, 0.9007, 0.75, 0.9054, 0.7634, 0.8996, 0.7635, 0.8948, 0.75, 0.2574, 0.9168, 0.2574, 0.8344, 0.2633, 0.8344, 0.2633, 0.9168, 0.2006, 0.9157, 0.2007, 0.8333, 0.2066, 0.8333, 0.2065, 0.9157, 0.2834, 0.8344, 0.2834, 0.9168, 0.2775, 0.9168, 0.2775, 0.8344, 0.2574, 0.8344, 0.2574, 0.752, 0.2633, 0.752, 0.2633, 0.8344, 0.2007, 0.8333, 0.2006, 0.7509, 0.2064, 0.7509, 0.2066, 0.8333, 0.2265, 0.7512, 0.2267, 0.8336, 0.2208, 0.8335, 0.2207, 0.7511, 0.5987, 0.9821, 0.5963, 0.9633, 0.6093, 0.9616, 0.6118, 0.9804, 0.3328, 0.8427, 0.3321, 0.8236, 0.3452, 0.8234, 0.3461, 0.8422, 0.5951, 0.8501, 0.5975, 0.8307, 0.611, 0.8324, 0.6085, 0.8517, 0.5908, 0.909, 0.5907, 0.9011, 0.6039, 0.9011, 0.604, 0.9086, 0.5962, 0.6977, 0.5987, 0.6788, 0.6118, 0.6805, 0.6092, 0.6993, 0.5907, 0.7599, 0.5908, 0.752, 0.604, 0.7524, 0.6039, 0.7599, 0.5912, 0.7438, 0.5962, 0.6977, 0.6092, 0.6993, 0.6043, 0.7446, 0.3321, 0.8236, 0.3322, 0.8044, 0.3455, 0.8045, 0.3452, 0.8234, 0.5963, 0.9633, 0.5912, 0.9171, 0.6043, 0.9164, 0.6093, 0.9616, 0.4079, 0.8224, 0.4079, 0.8414, 0.3946, 0.8414, 0.3949, 0.8226, 0.5912, 0.9171, 0.5908, 0.909, 0.604, 0.9086, 0.6043, 0.9164, 0.5951, 0.8108, 0.5909, 0.7681, 0.6041, 0.7676, 0.6086, 0.8093, 0.5908, 0.752, 0.5912, 0.7438, 0.6043, 0.7446, 0.604, 0.7524, 0.4072, 0.8035, 0.4079, 0.8224, 0.3949, 0.8226, 0.394, 0.804, 0.5907, 0.9011, 0.5909, 0.8929, 0.6041, 0.8933, 0.6039, 0.9011, 0.5909, 0.8929, 0.5951, 0.8501, 0.6085, 0.8517, 0.6041, 0.8933, 0.5909, 0.7681, 0.5907, 0.7599, 0.6039, 0.7599, 0.6041, 0.7676, 0.5976, 0.8302, 0.5951, 0.8108, 0.6086, 0.8093, 0.6111, 0.8285, 0.6043, 0.7446, 0.6092, 0.6993, 0.6524, 0.7029, 0.6473, 0.7456, 0.3779, 0.8229, 0.3622, 0.8232, 0.3621, 0.8063, 0.3772, 0.8061, 0.3621, 0.8063, 0.3455, 0.8045, 0.3443, 0.7902, 0.3613, 0.7915, 0.3781, 0.8398, 0.3631, 0.8399, 0.3622, 0.8232, 0.3779, 0.8229, 0.6111, 0.8285, 0.6086, 0.8093, 0.6525, 0.8061, 0.6541, 0.8181, 0.6093, 0.9616, 0.6043, 0.9164, 0.6473, 0.9153, 0.6524, 0.9581, 0.6043, 0.9164, 0.604, 0.9086, 0.647, 0.9082, 0.6473, 0.9153, 0.3461, 0.8422, 0.3631, 0.8399, 0.3603, 0.855, 0.3434, 0.8566, 0.3946, 0.8414, 0.3781, 0.8398, 0.3779, 0.8229, 0.3949, 0.8226, 0.6086, 0.8093, 0.6041, 0.7676, 0.6471, 0.7667, 0.6525, 0.8061, 0.3949, 0.8226, 0.3779, 0.8229, 0.3772, 0.8061, 0.394, 0.804, 0.604, 0.7524, 0.6043, 0.7446, 0.6473, 0.7456, 0.647, 0.7527, 0.3772, 0.8061, 0.3621, 0.8063, 0.3613, 0.7915, 0.3783, 0.7915, 0.3622, 0.8232, 0.3452, 0.8234, 0.3455, 0.8045, 0.3621, 0.8063, 0.6039, 0.9011, 0.6041, 0.8933, 0.6471, 0.8943, 0.6469, 0.9014, 0.3631, 0.8399, 0.3461, 0.8422, 0.3452, 0.8234, 0.3622, 0.8232, 0.3631, 0.8399, 0.3781, 0.8398, 0.3773, 0.8547, 0.3603, 0.855, 0.6041, 0.8933, 0.6085, 0.8517, 0.6525, 0.8548, 0.6471, 0.8943, 0.04782, 0.8239, 0.04673, 0.8327, 0.02499, 0.8201, 0.02322, 0.8124, 0.1411, 0.833, 0.1389, 0.8474, 0.04673, 0.8327, 0.04782, 0.8239, 0.1411, 0.7759, 0.1412, 0.8045, 0.04811, 0.8045, 0.04782, 0.7851, 0.04782, 0.7851, 0.04811, 0.8045, 0.02314, 0.8045, 0.02322, 0.7966, 0.1412, 0.8045, 0.1411, 0.833, 0.04782, 0.8239, 0.04811, 0.8045, 0.04811, 0.8045, 0.04782, 0.8239, 0.02322, 0.8124, 0.02314, 0.8045, 0.04673, 0.7762, 0.04782, 0.7851, 0.02322, 0.7966, 0.02499, 0.7888, 0.1389, 0.7615, 0.1411, 0.7759, 0.04782, 0.7851, 0.04673, 0.7762, 0.1499, 0.835, 0.1472, 0.8514, 0.1389, 0.8474, 0.1411, 0.833, 0.0412, 0.8375, 0.01733, 0.8236, 0.02499, 0.8201, 0.04673, 0.8327, 0.1499, 0.7739, 0.1498, 0.8045, 0.1412, 0.8045, 0.1411, 0.7759, 0.01456, 0.814, 0.01438, 0.8045, 0.02314, 0.8045, 0.02322, 0.8124, 0.3611, 0.8737, 0.3768, 0.8735, 0.3726, 0.9376, 0.3656, 0.9376, 0.3768, 0.8735, 0.3611, 0.8737, 0.3603, 0.855, 0.3773, 0.8547, 0.3783, 0.7915, 0.3613, 0.7915, 0.3622, 0.7723, 0.3779, 0.7725, 0.394, 0.7717, 0.3779, 0.7725, 0.3745, 0.7085, 0.3814, 0.7105, 0.3622, 0.7723, 0.3456, 0.7712, 0.3606, 0.7102, 0.3676, 0.7085, 0.3952, 0.7902, 0.3783, 0.7915, 0.3779, 0.7725, 0.394, 0.7717, 0.3934, 0.8743, 0.3768, 0.8735, 0.3773, 0.8547, 0.3944, 0.8558, 0.3768, 0.8735, 0.3934, 0.8743, 0.3795, 0.9357, 0.3726, 0.9376, 0.345, 0.8749, 0.3611, 0.8737, 0.3656, 0.9376, 0.3587, 0.9358, 0.3611, 0.8737, 0.345, 0.8749, 0.3434, 0.8566, 0.3603, 0.855, 0.3613, 0.7915, 0.3443, 0.7902, 0.3456, 0.7712, 0.3622, 0.7723, 0.3779, 0.7725, 0.3622, 0.7723, 0.3676, 0.7085, 0.3745, 0.7085, 0.6039, 0.7599, 0.604, 0.7524, 0.647, 0.7527, 0.6469, 0.7595, 0.6092, 0.6993, 0.6118, 0.6805, 0.6541, 0.6912, 0.6524, 0.7029, 0.394, 0.804, 0.3772, 0.8061, 0.3783, 0.7915, 0.3952, 0.7902, 0.604, 0.9086, 0.6039, 0.9011, 0.6469, 0.9014, 0.647, 0.9082, 0.6118, 0.9804, 0.6093, 0.9616, 0.6524, 0.9581, 0.6541, 0.9698, 0.3781, 0.8398, 0.3946, 0.8414, 0.3944, 0.8558, 0.3773, 0.8547, 0.6085, 0.8517, 0.611, 0.8324, 0.6541, 0.8429, 0.6525, 0.8548, 0.6041, 0.7676, 0.6039, 0.7599, 0.6469, 0.7595, 0.6471, 0.7667])
me_cube.materials.append(mat_material)
me_cube.use_remesh_preserve_volume = False
me_cube.use_remesh_preserve_attributes = False
me_cube.use_mirror_vertex_groups = False
me_cube.update()

# ---- objects
ob_cube = bpy.data.objects.new('Cube', me_cube)
ob_light = bpy.data.objects.new('Light', light_light)
ob_camera = bpy.data.objects.new('Camera', cam_camera)

# ---- transforms, parenting, visibility, modifiers, constraints
ob_cube.location = (0.0, 0.0, 0.0)
ob_cube.scale = (1.0, 2.434, 1.0)
ob_cube.lock_rotations_4d = False
ob_cube.empty_display_type = 'ARROWS'
ob_cube.lineart.crease_threshold = 0.0
ob_light.location = (4.076, 1.005, 5.904)
ob_light.rotation_euler = (0.6503, 0.05522, 1.866)
ob_light.lock_rotations_4d = False
ob_light.empty_display_type = 'ARROWS'
ob_light.color = (0.0, 0.0, 0.0, 0.0)
ob_light.lineart.crease_threshold = 0.0
ob_camera.location = (7.359, -6.926, 4.958)
ob_camera.rotation_euler = (1.109, 0.0, 0.8149)
ob_camera.lock_rotations_4d = False
ob_camera.empty_display_type = 'ARROWS'
ob_camera.color = (0.0, 0.0, 0.0, 0.0)
ob_camera.display_type = 'WIRE'
ob_camera.lineart.crease_threshold = 0.0

# ---- collection membership
col_collection.objects.link(ob_cube)
col_collection.objects.link(ob_light)
col_collection.objects.link(ob_camera)

# ---- scene / render settings (as saved in the file)
scene.camera = ob_camera
scene.frame_start = 1; scene.frame_end = 250; scene.frame_set(1)
scene.render.engine = 'BLENDER_EEVEE_NEXT'
scene.cycles.use_denoising = False
scene.cycles.samples = 128
scene.cycles.sampling_pattern = 'TABULATED_SOBOL'
scene.cycles.use_adaptive_sampling = False
scene.cycles.use_light_tree = False
scene.view_settings.view_transform = 'Filmic'
bpy.context.view_layer.update()

